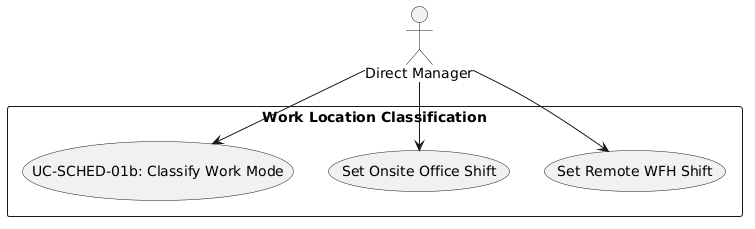

The diagram above was rendered by PlantUML. Its source (embedded in the PNG):
@startuml
skinparam actorStyle stickman
actor "Direct Manager" as Mgr

rectangle "Work Location Classification" {
  usecase "UC-SCHED-01b: Classify Work Mode" as UC
  usecase "Set Onsite Office Shift" as UC_Office
  usecase "Set Remote WFH Shift" as UC_WFH
}

Mgr --> UC
Mgr --> UC_Office
Mgr --> UC_WFH
@enduml